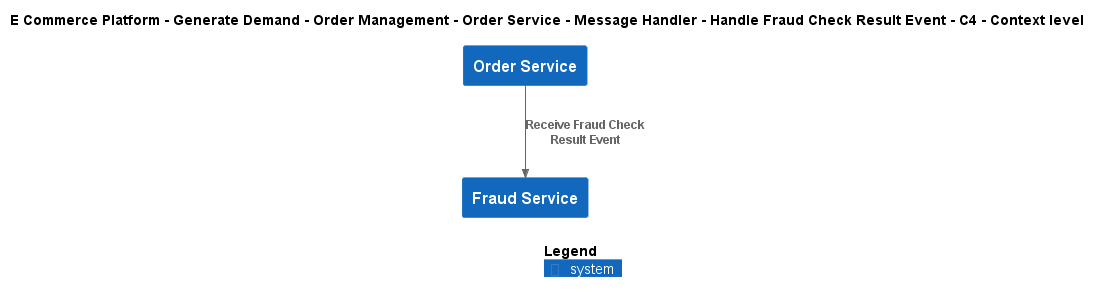

The diagram above was rendered by PlantUML. Its source (embedded in the PNG):
@startuml
!include ..\..\..\..\..\..\..\..\..\.c4s\C4_Context.puml

AddElementTag("c4interflow:lifecycle:new", $bgColor=green, $fontColor=#ffffff, $borderColor=green, $shadowing="False")
AddElementTag("c4interflow:lifecycle:changed", $bgColor=orange, $fontColor=#ffffff, $borderColor=orange, $shadowing="False")
AddElementTag("c4interflow:lifecycle:removed", $bgColor=red, $fontColor=#ffffff, $borderColor=red, $shadowing="False")

AddRelTag("c4interflow:lifecycle:new", $textColor=green, $lineColor=green)
AddRelTag("c4interflow:lifecycle:changed", $textColor=orange, $lineColor=orange)
AddRelTag("c4interflow:lifecycle:removed", $textColor=red, $lineColor=red)

SHOW_PERSON_PORTRAIT()
LAYOUT_TOP_DOWN()

skinparam linetype polyline

title E Commerce Platform - Generate Demand - Order Management - Order Service - Message Handler - Handle Fraud Check Result Event - C4 - Context level

System(ECommercePlatform.GenerateDemand.OrderManagement.SoftwareSystems.OrderService, "Order Service", "")
System(ECommercePlatform.Deliver.FraudManagement.SoftwareSystems.FraudService, "Fraud Service", "")

Rel(ECommercePlatform.GenerateDemand.OrderManagement.SoftwareSystems.OrderService, ECommercePlatform.Deliver.FraudManagement.SoftwareSystems.FraudService, "Receive Fraud Check Result Event")


SHOW_LEGEND()
@enduml